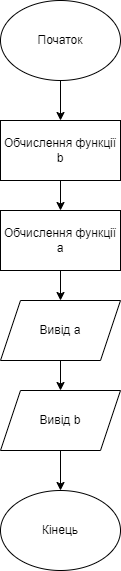

The diagram above was exported from draw.io. Its source (the exported page's mxGraphModel, read from the mxfile embedded in the PNG):
<mxGraphModel dx="954" dy="657" grid="1" gridSize="10" guides="1" tooltips="1" connect="1" arrows="1" fold="1" page="1" pageScale="1" pageWidth="827" pageHeight="1169" math="0" shadow="0">
  <root>
    <mxCell id="WIyWlLk6GJQsqaUBKTNV-0" />
    <mxCell id="WIyWlLk6GJQsqaUBKTNV-1" parent="WIyWlLk6GJQsqaUBKTNV-0" />
    <mxCell id="yWypmaIq8r6PKy7w59Nr-2" value="" style="edgeStyle=orthogonalEdgeStyle;rounded=0;orthogonalLoop=1;jettySize=auto;html=1;labelBackgroundColor=none;fontColor=default;" parent="WIyWlLk6GJQsqaUBKTNV-1" source="yWypmaIq8r6PKy7w59Nr-0" target="yWypmaIq8r6PKy7w59Nr-1" edge="1">
      <mxGeometry relative="1" as="geometry" />
    </mxCell>
    <mxCell id="yWypmaIq8r6PKy7w59Nr-0" value="Початок" style="ellipse;whiteSpace=wrap;html=1;labelBackgroundColor=none;" parent="WIyWlLk6GJQsqaUBKTNV-1" vertex="1">
      <mxGeometry x="210" y="40" width="120" height="80" as="geometry" />
    </mxCell>
    <mxCell id="yWypmaIq8r6PKy7w59Nr-4" value="" style="edgeStyle=orthogonalEdgeStyle;rounded=0;orthogonalLoop=1;jettySize=auto;html=1;labelBackgroundColor=none;fontColor=default;" parent="WIyWlLk6GJQsqaUBKTNV-1" source="yWypmaIq8r6PKy7w59Nr-1" target="yWypmaIq8r6PKy7w59Nr-3" edge="1">
      <mxGeometry relative="1" as="geometry" />
    </mxCell>
    <mxCell id="yWypmaIq8r6PKy7w59Nr-1" value="Обчислення функції b" style="whiteSpace=wrap;html=1;labelBackgroundColor=none;" parent="WIyWlLk6GJQsqaUBKTNV-1" vertex="1">
      <mxGeometry x="210" y="160" width="120" height="60" as="geometry" />
    </mxCell>
    <mxCell id="yWypmaIq8r6PKy7w59Nr-6" value="" style="edgeStyle=orthogonalEdgeStyle;rounded=0;orthogonalLoop=1;jettySize=auto;html=1;labelBackgroundColor=none;fontColor=default;" parent="WIyWlLk6GJQsqaUBKTNV-1" source="yWypmaIq8r6PKy7w59Nr-3" target="yWypmaIq8r6PKy7w59Nr-5" edge="1">
      <mxGeometry relative="1" as="geometry" />
    </mxCell>
    <mxCell id="yWypmaIq8r6PKy7w59Nr-3" value="Обчислення функції a" style="whiteSpace=wrap;html=1;labelBackgroundColor=none;" parent="WIyWlLk6GJQsqaUBKTNV-1" vertex="1">
      <mxGeometry x="210" y="250" width="120" height="60" as="geometry" />
    </mxCell>
    <mxCell id="yWypmaIq8r6PKy7w59Nr-8" value="" style="edgeStyle=orthogonalEdgeStyle;rounded=0;orthogonalLoop=1;jettySize=auto;html=1;labelBackgroundColor=none;fontColor=default;" parent="WIyWlLk6GJQsqaUBKTNV-1" source="yWypmaIq8r6PKy7w59Nr-5" target="yWypmaIq8r6PKy7w59Nr-7" edge="1">
      <mxGeometry relative="1" as="geometry" />
    </mxCell>
    <mxCell id="yWypmaIq8r6PKy7w59Nr-5" value="Вивід a" style="shape=parallelogram;perimeter=parallelogramPerimeter;whiteSpace=wrap;html=1;fixedSize=1;labelBackgroundColor=none;" parent="WIyWlLk6GJQsqaUBKTNV-1" vertex="1">
      <mxGeometry x="210" y="340" width="120" height="60" as="geometry" />
    </mxCell>
    <mxCell id="yWypmaIq8r6PKy7w59Nr-10" value="" style="edgeStyle=orthogonalEdgeStyle;rounded=0;orthogonalLoop=1;jettySize=auto;html=1;labelBackgroundColor=none;fontColor=default;" parent="WIyWlLk6GJQsqaUBKTNV-1" source="yWypmaIq8r6PKy7w59Nr-7" target="yWypmaIq8r6PKy7w59Nr-9" edge="1">
      <mxGeometry relative="1" as="geometry" />
    </mxCell>
    <mxCell id="yWypmaIq8r6PKy7w59Nr-7" value="Вивід b" style="shape=parallelogram;perimeter=parallelogramPerimeter;whiteSpace=wrap;html=1;fixedSize=1;labelBackgroundColor=none;" parent="WIyWlLk6GJQsqaUBKTNV-1" vertex="1">
      <mxGeometry x="210" y="430" width="120" height="60" as="geometry" />
    </mxCell>
    <mxCell id="yWypmaIq8r6PKy7w59Nr-9" value="Кінець" style="ellipse;whiteSpace=wrap;html=1;labelBackgroundColor=none;" parent="WIyWlLk6GJQsqaUBKTNV-1" vertex="1">
      <mxGeometry x="210" y="530" width="120" height="80" as="geometry" />
    </mxCell>
  </root>
</mxGraphModel>